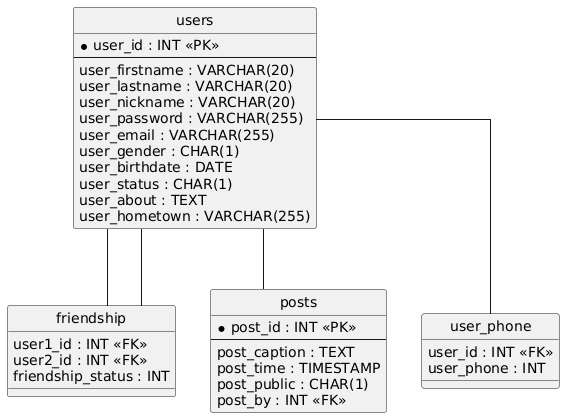

The diagram above was rendered by PlantUML. Its source (embedded in the PNG):
@startuml
hide circle
skinparam linetype ortho

entity "users" as users {
  * user_id : INT <<PK>>
  --
  user_firstname : VARCHAR(20)
  user_lastname : VARCHAR(20)
  user_nickname : VARCHAR(20)
  user_password : VARCHAR(255)
  user_email : VARCHAR(255)
  user_gender : CHAR(1)
  user_birthdate : DATE
  user_status : CHAR(1)
  user_about : TEXT
  user_hometown : VARCHAR(255)
}

entity "friendship" as friendship {
  user1_id : INT <<FK>>
  user2_id : INT <<FK>>
  friendship_status : INT
}

entity "posts" as posts {
  * post_id : INT <<PK>>
  --
  post_caption : TEXT
  post_time : TIMESTAMP
  post_public : CHAR(1)
  post_by : INT <<FK>>
}

entity "user_phone" as user_phone {
  user_id : INT <<FK>>
  user_phone : INT
}

users -- friendship
users -- friendship
users -- posts
users -- user_phone
@enduml